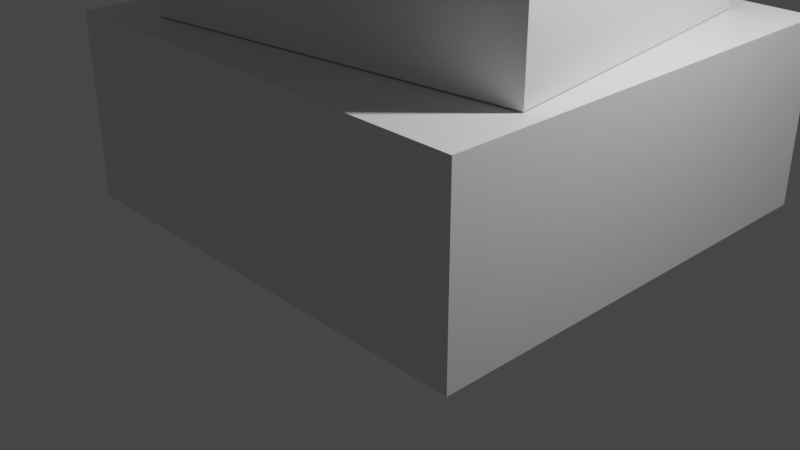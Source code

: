 # Source: gru1.blend  (saved by Blender 2.90.8; exported with 4.5.12 LTS)
import bpy
from mathutils import Matrix  # noqa: F401  (used for matrix-valued properties, if any)

bpy.ops.wm.read_factory_settings(use_empty=True)
scene = bpy.context.scene
scene.name = 'Scene'

# ---- collections
col_collection = bpy.data.collections.new('Collection'); scene.collection.children.link(col_collection)

# ---- materials (node trees are filled in below, after node groups)
mat_material = bpy.data.materials.new('Material')
mat_material.alpha_threshold = 0.0
mat_material.use_transparent_shadow = False
mat_material.line_color = (0.0, 0.0, 0.0, 1.0)

# ---- material node trees
mat_material.use_nodes = True; mat_material.node_tree.nodes.clear()
_N = mat_material.node_tree.nodes; _L = mat_material.node_tree.links
n0 = _N.new('ShaderNodeOutputMaterial'); n0.name = 'Material Output'; n0.location = (300, 300)
n1 = _N.new('ShaderNodeBsdfPrincipled'); n1.name = 'Principled BSDF'; n1.location = (10, 300)
n1.distribution = 'GGX'
n1.subsurface_method = 'BURLEY'
n1.inputs[2].default_value = 0.4
n1.inputs[3].default_value = 1.45
n1.inputs[27].default_value = (0.0, 0.0, 0.0, 1.0)
n1.inputs[28].default_value = 1.0
_L.new(n1.outputs[0], n0.inputs[0])
n0.is_active_output = True

# ---- world
world_world = bpy.data.worlds.new('World'); scene.world = world_world
world_world.use_nodes = True; world_world.node_tree.nodes.clear()
_N = world_world.node_tree.nodes; _L = world_world.node_tree.links
n0 = _N.new('ShaderNodeOutputWorld'); n0.name = 'World Output'; n0.location = (300, 300)
n1 = _N.new('ShaderNodeBackground'); n1.name = 'Background'; n1.location = (10, 300)
n1.inputs[0].default_value = (0.05088, 0.05088, 0.05088, 1.0)
_L.new(n1.outputs[0], n0.inputs[0])
n0.is_active_output = True
world_world.color = (0.05088, 0.05088, 0.05088)
world_world.use_sun_shadow = False
world_world.sun_shadow_jitter_overblur = 0.0

# ---- cameras
cam_camera = bpy.data.cameras.new('Camera')
cam_camera.clip_end = 100.0
cam_camera.ortho_scale = 7.314

# ---- lights
light_light = bpy.data.lights.new('Light', 'POINT')
light_light.transmission_factor = 0.0
light_light.energy = 1000.0
light_light.shadow_soft_size = 0.1
light_light.shadow_maximum_resolution = 0.006
light_light.use_absolute_resolution = True

# ---- meshes
me_cube = bpy.data.meshes.new('Cube')
me_cube.from_pydata([(1.0, 1.0, 1.0), (1.0, 1.0, -1.0), (1.0, -1.0, 1.0), (1.0, -1.0, -1.0), (-1.0, 1.0, 1.0), (-1.0, 1.0, -1.0), (-1.0, -1.0, 1.0), (-1.0, -1.0, -1.0)], [], [(0, 4, 6, 2), (3, 2, 6, 7), (7, 6, 4, 5), (5, 1, 3, 7), (1, 0, 2, 3), (5, 4, 0, 1)])
_uv = me_cube.uv_layers.new(name='UVMap')
_uv.uv.foreach_set('vector', [0.625, 0.5, 0.875, 0.5, 0.875, 0.75, 0.625, 0.75, 0.375, 0.75, 0.625, 0.75, 0.625, 1.0, 0.375, 1.0, 0.375, 0.0, 0.625, 0.0, 0.625, 0.25, 0.375, 0.25, 0.125, 0.5, 0.375, 0.5, 0.375, 0.75, 0.125, 0.75, 0.375, 0.5, 0.625, 0.5, 0.625, 0.75, 0.375, 0.75, 0.375, 0.25, 0.625, 0.25, 0.625, 0.5, 0.375, 0.5])
me_cube.materials.append(mat_material)
me_cube.use_remesh_preserve_volume = False
me_cube.use_remesh_preserve_attributes = False
me_cube.use_mirror_vertex_groups = False
me_cube.update()
me_cube_001 = bpy.data.meshes.new('Cube.001')
me_cube_001.from_pydata([(-1.0, -1.0, -1.0), (-1.0, -1.0, 1.0), (-1.0, 1.0, -1.0), (-1.0, 1.0, 1.0), (1.0, -1.0, -1.0), (1.0, -1.0, 1.0), (1.0, 1.0, -1.0), (1.0, 1.0, 1.0)], [], [(0, 1, 3, 2), (2, 3, 7, 6), (6, 7, 5, 4), (4, 5, 1, 0), (2, 6, 4, 0), (7, 3, 1, 5)])
_uv = me_cube_001.uv_layers.new(name='UVMap')
_uv.uv.foreach_set('vector', [0.375, 0.0, 0.625, 0.0, 0.625, 0.25, 0.375, 0.25, 0.375, 0.25, 0.625, 0.25, 0.625, 0.5, 0.375, 0.5, 0.375, 0.5, 0.625, 0.5, 0.625, 0.75, 0.375, 0.75, 0.375, 0.75, 0.625, 0.75, 0.625, 1.0, 0.375, 1.0, 0.125, 0.5, 0.375, 0.5, 0.375, 0.75, 0.125, 0.75, 0.625, 0.5, 0.875, 0.5, 0.875, 0.75, 0.625, 0.75])
me_cube_001.use_remesh_fix_poles = True
me_cube_001.use_remesh_preserve_attributes = False
me_cube_001.use_mirror_vertex_groups = False
me_cube_001.update()
me_cube_002 = bpy.data.meshes.new('Cube.002')
me_cube_002.from_pydata([(-1.0, -1.0, -1.0), (-1.0, -1.0, 1.0), (-1.0, 1.0, -1.0), (-1.0, 1.0, 1.0), (1.0, -1.0, -1.0), (1.0, -1.0, 1.0), (1.0, 1.0, -1.0), (1.0, 1.0, 1.0)], [], [(0, 1, 3, 2), (2, 3, 7, 6), (6, 7, 5, 4), (4, 5, 1, 0), (2, 6, 4, 0), (7, 3, 1, 5)])
_uv = me_cube_002.uv_layers.new(name='UVMap')
_uv.uv.foreach_set('vector', [0.375, 0.0, 0.625, 0.0, 0.625, 0.25, 0.375, 0.25, 0.375, 0.25, 0.625, 0.25, 0.625, 0.5, 0.375, 0.5, 0.375, 0.5, 0.625, 0.5, 0.625, 0.75, 0.375, 0.75, 0.375, 0.75, 0.625, 0.75, 0.625, 1.0, 0.375, 1.0, 0.125, 0.5, 0.375, 0.5, 0.375, 0.75, 0.125, 0.75, 0.625, 0.5, 0.875, 0.5, 0.875, 0.75, 0.625, 0.75])
me_cube_002.use_remesh_fix_poles = True
me_cube_002.use_remesh_preserve_attributes = False
me_cube_002.use_mirror_vertex_groups = False
me_cube_002.update()
me_cube_003 = bpy.data.meshes.new('Cube.003')
me_cube_003.from_pydata([(-1.0, -1.0, -1.0), (-1.0, -1.0, 1.0), (-1.0, 1.0, -1.0), (-1.0, 1.0, 1.0), (1.0, -1.0, -1.0), (1.0, -1.0, 1.0), (1.0, 1.0, -1.0), (1.0, 1.0, 1.0)], [], [(0, 1, 3, 2), (2, 3, 7, 6), (6, 7, 5, 4), (4, 5, 1, 0), (2, 6, 4, 0), (7, 3, 1, 5)])
_uv = me_cube_003.uv_layers.new(name='UVMap')
_uv.uv.foreach_set('vector', [0.375, 0.0, 0.625, 0.0, 0.625, 0.25, 0.375, 0.25, 0.375, 0.25, 0.625, 0.25, 0.625, 0.5, 0.375, 0.5, 0.375, 0.5, 0.625, 0.5, 0.625, 0.75, 0.375, 0.75, 0.375, 0.75, 0.625, 0.75, 0.625, 1.0, 0.375, 1.0, 0.125, 0.5, 0.375, 0.5, 0.375, 0.75, 0.125, 0.75, 0.625, 0.5, 0.875, 0.5, 0.875, 0.75, 0.625, 0.75])
me_cube_003.use_remesh_fix_poles = True
me_cube_003.use_remesh_preserve_attributes = False
me_cube_003.use_mirror_vertex_groups = False
me_cube_003.update()
me_cube_004 = bpy.data.meshes.new('Cube.004')
me_cube_004.from_pydata([(-1.0, -1.0, -1.0), (-1.0, -1.0, 1.0), (-1.0, 1.0, -1.0), (-1.0, 1.0, 1.0), (1.0, -1.0, -1.0), (1.0, -1.0, 1.0), (1.0, 1.0, -1.0), (1.0, 1.0, 1.0)], [], [(0, 1, 3, 2), (2, 3, 7, 6), (6, 7, 5, 4), (4, 5, 1, 0), (2, 6, 4, 0), (7, 3, 1, 5)])
_uv = me_cube_004.uv_layers.new(name='UVMap')
_uv.uv.foreach_set('vector', [0.375, 0.0, 0.625, 0.0, 0.625, 0.25, 0.375, 0.25, 0.375, 0.25, 0.625, 0.25, 0.625, 0.5, 0.375, 0.5, 0.375, 0.5, 0.625, 0.5, 0.625, 0.75, 0.375, 0.75, 0.375, 0.75, 0.625, 0.75, 0.625, 1.0, 0.375, 1.0, 0.125, 0.5, 0.375, 0.5, 0.375, 0.75, 0.125, 0.75, 0.625, 0.5, 0.875, 0.5, 0.875, 0.75, 0.625, 0.75])
me_cube_004.use_remesh_fix_poles = True
me_cube_004.use_remesh_preserve_attributes = False
me_cube_004.use_mirror_vertex_groups = False
me_cube_004.update()
me_cube_005 = bpy.data.meshes.new('Cube.005')
me_cube_005.from_pydata([(-1.0, -1.0, -1.0), (-1.0, -1.0, 1.0), (-1.0, 1.0, -1.0), (-1.0, 1.0, 1.0), (1.0, -1.0, -1.0), (1.0, -1.0, 1.0), (1.0, 1.0, -1.0), (1.0, 1.0, 1.0)], [], [(0, 1, 3, 2), (2, 3, 7, 6), (6, 7, 5, 4), (4, 5, 1, 0), (2, 6, 4, 0), (7, 3, 1, 5)])
_uv = me_cube_005.uv_layers.new(name='UVMap')
_uv.uv.foreach_set('vector', [0.375, 0.0, 0.625, 0.0, 0.625, 0.25, 0.375, 0.25, 0.375, 0.25, 0.625, 0.25, 0.625, 0.5, 0.375, 0.5, 0.375, 0.5, 0.625, 0.5, 0.625, 0.75, 0.375, 0.75, 0.375, 0.75, 0.625, 0.75, 0.625, 1.0, 0.375, 1.0, 0.125, 0.5, 0.375, 0.5, 0.375, 0.75, 0.125, 0.75, 0.625, 0.5, 0.875, 0.5, 0.875, 0.75, 0.625, 0.75])
me_cube_005.use_remesh_fix_poles = True
me_cube_005.use_remesh_preserve_attributes = False
me_cube_005.use_mirror_vertex_groups = False
me_cube_005.update()
me_plane_001 = bpy.data.meshes.new('Plane.001')
me_plane_001.from_pydata([(0.08263, -0.08263, 0.0), (-0.08263, -0.08263, 0.0), (-0.08263, 0.08263, 0.0), (0.08263, 0.08263, 0.0), (0.08263, -0.05842, -2.592), (-0.08263, -0.05842, -2.592), (-0.08263, 0.05842, -2.475), (0.08263, 0.05842, -2.475), (0.08216, 0.2365, -2.603), (-0.08306, 0.2395, -2.604), (-0.08216, 0.328, -2.464), (0.08306, 0.3249, -2.463), (0.08653, 0.317, -2.797), (-0.07573, 0.3307, -2.825), (-0.06856, 0.4916, -2.788), (0.0937, 0.4778, -2.76), (0.1795, 0.3348, -3.062), (0.02768, 0.3463, -3.126), (0.0811, 0.4616, -3.232), (0.2329, 0.4501, -3.167), (0.1711, -0.1303, -3.037), (0.02079, -0.1303, -3.106), (0.08951, -0.1303, -3.256), (0.2398, -0.1303, -3.187), (0.08263, -0.08263, -0.1584), (-0.08263, -0.08263, -0.1584), (-0.08263, 0.08263, -0.1584), (0.08263, 0.08263, -0.1584), (0.08263, -0.08263, -0.3167), (-0.08263, -0.08263, -0.3167), (-0.08263, 0.08263, -0.3167), (0.08263, 0.08263, -0.3167), (0.08263, -0.08263, -0.4751), (-0.08263, -0.08263, -0.4751), (-0.08263, 0.08263, -0.4751), (0.08263, 0.08263, -0.4751), (0.08263, -0.08263, -0.6334), (-0.08263, -0.08263, -0.6334), (-0.08263, 0.08263, -0.6334), (0.08263, 0.08263, -0.6334), (0.08263, -0.08263, -0.7918), (-0.08263, -0.08263, -0.7918), (-0.08263, 0.08263, -0.7918), (0.08263, 0.08263, -0.7918), (0.08263, -0.08263, -0.9501), (-0.08263, -0.08263, -0.9501), (-0.08263, 0.08263, -0.9501), (0.08263, 0.08263, -0.9501), (0.08263, -0.08263, -1.108), (-0.08263, -0.08263, -1.108), (-0.08263, 0.08263, -1.108), (0.08263, 0.08263, -1.108), (0.08263, -0.08263, -1.267), (-0.08263, -0.08263, -1.267), (-0.08263, 0.08263, -1.267), (0.08263, 0.08263, -1.267), (0.08263, -0.08263, -1.425), (-0.08263, -0.08263, -1.425), (-0.08263, 0.08263, -1.425), (0.08263, 0.08263, -1.425), (0.08263, -0.08263, -1.584), (-0.08263, -0.08263, -1.584), (-0.08263, 0.08263, -1.584), (0.08263, 0.08263, -1.584), (0.08263, -0.08263, -1.742), (-0.08263, -0.08263, -1.742), (-0.08263, 0.08263, -1.742), (0.08263, 0.08263, -1.742), (0.08263, -0.08263, -1.9), (-0.08263, -0.08263, -1.9), (-0.08263, 0.08263, -1.9), (0.08263, 0.08263, -1.9), (0.08263, -0.08263, -2.059), (-0.08263, -0.08263, -2.059), (-0.08263, 0.08263, -2.059), (0.08263, 0.08263, -2.059), (0.08263, -0.08263, -2.217), (-0.08263, -0.08263, -2.217), (-0.08263, 0.08263, -2.217), (0.08263, 0.08263, -2.217), (0.08263, -0.08263, -2.375), (-0.08263, -0.08263, -2.375), (-0.08263, 0.08263, -2.375), (0.08263, 0.08263, -2.375), (0.08263, 0.1411, -2.616), (-0.08263, 0.1411, -2.616), (-0.08263, 0.1411, -2.451), (0.08263, 0.1411, -2.451), (0.08542, 0.266, -2.697), (-0.07972, 0.2711, -2.7), (-0.07643, 0.4205, -2.629), (0.08871, 0.4153, -2.626), (0.119, 0.3119, -2.885), (-0.03648, 0.3282, -2.939), (-0.02017, 0.4926, -2.936), (0.1353, 0.4763, -2.882), (0.1594, 0.3098, -3.003), (0.003954, 0.3262, -3.057), (0.02027, 0.4906, -3.054), (0.1758, 0.4743, -3.0), (0.1711, 0.2661, -3.037), (0.02079, 0.2661, -3.106), (0.08951, 0.2661, -3.256), (0.2398, 0.2661, -3.187), (0.1711, 0.1339, -3.037), (0.02079, 0.1339, -3.106), (0.08951, 0.1339, -3.256), (0.2398, 0.1339, -3.187), (0.1711, 0.001788, -3.037), (0.02079, 0.001788, -3.106), (0.08951, 0.001788, -3.256), (0.2398, 0.001788, -3.187)], [], [(3, 2, 1, 0), (20, 21, 22, 23), (0, 1, 25, 24), (1, 2, 26, 25), (2, 3, 27, 26), (3, 0, 24, 27), (24, 25, 29, 28), (25, 26, 30, 29), (26, 27, 31, 30), (27, 24, 28, 31), (28, 29, 33, 32), (29, 30, 34, 33), (30, 31, 35, 34), (31, 28, 32, 35), (32, 33, 37, 36), (33, 34, 38, 37), (34, 35, 39, 38), (35, 32, 36, 39), (36, 37, 41, 40), (37, 38, 42, 41), (38, 39, 43, 42), (39, 36, 40, 43), (40, 41, 45, 44), (41, 42, 46, 45), (42, 43, 47, 46), (43, 40, 44, 47), (44, 45, 49, 48), (45, 46, 50, 49), (46, 47, 51, 50), (47, 44, 48, 51), (48, 49, 53, 52), (49, 50, 54, 53), (50, 51, 55, 54), (51, 48, 52, 55), (52, 53, 57, 56), (53, 54, 58, 57), (54, 55, 59, 58), (55, 52, 56, 59), (56, 57, 61, 60), (57, 58, 62, 61), (58, 59, 63, 62), (59, 56, 60, 63), (60, 61, 65, 64), (61, 62, 66, 65), (62, 63, 67, 66), (63, 60, 64, 67), (64, 65, 69, 68), (65, 66, 70, 69), (66, 67, 71, 70), (67, 64, 68, 71), (68, 69, 73, 72), (69, 70, 74, 73), (70, 71, 75, 74), (71, 68, 72, 75), (72, 73, 77, 76), (73, 74, 78, 77), (74, 75, 79, 78), (75, 72, 76, 79), (76, 77, 81, 80), (77, 78, 82, 81), (78, 79, 83, 82), (79, 76, 80, 83), (80, 81, 5, 4), (81, 82, 6, 5), (82, 83, 7, 6), (83, 80, 4, 7), (4, 5, 85, 84), (5, 6, 86, 85), (6, 7, 87, 86), (7, 4, 84, 87), (84, 85, 9, 8), (85, 86, 10, 9), (86, 87, 11, 10), (87, 84, 8, 11), (8, 9, 89, 88), (9, 10, 90, 89), (10, 11, 91, 90), (11, 8, 88, 91), (88, 89, 13, 12), (89, 90, 14, 13), (90, 91, 15, 14), (91, 88, 12, 15), (12, 13, 93, 92), (13, 14, 94, 93), (14, 15, 95, 94), (15, 12, 92, 95), (92, 93, 97, 96), (93, 94, 98, 97), (94, 95, 99, 98), (95, 92, 96, 99), (96, 97, 17, 16), (97, 98, 18, 17), (98, 99, 19, 18), (99, 96, 16, 19), (16, 17, 101, 100), (17, 18, 102, 101), (18, 19, 103, 102), (19, 16, 100, 103), (100, 101, 105, 104), (101, 102, 106, 105), (102, 103, 107, 106), (103, 100, 104, 107), (104, 105, 109, 108), (105, 106, 110, 109), (106, 107, 111, 110), (107, 104, 108, 111), (108, 109, 21, 20), (109, 110, 22, 21), (110, 111, 23, 22), (111, 108, 20, 23)])
me_plane_001.use_remesh_fix_poles = True
me_plane_001.use_remesh_preserve_attributes = False
me_plane_001.use_mirror_vertex_groups = False
me_plane_001.update()

# ---- objects
ob_cube = bpy.data.objects.new('Cube', me_cube)
ob_light = bpy.data.objects.new('Light', light_light)
ob_camera = bpy.data.objects.new('Camera', cam_camera)
ob_cube_001 = bpy.data.objects.new('Cube.001', me_cube_001)
ob_cube_002 = bpy.data.objects.new('Cube.002', me_cube_002)
ob_cube_003 = bpy.data.objects.new('Cube.003', me_cube_003)
ob_cube_004 = bpy.data.objects.new('Cube.004', me_cube_004)
ob_cube_005 = bpy.data.objects.new('Cube.005', me_cube_005)
ob_plane = bpy.data.objects.new('Plane', me_plane_001)

# ---- transforms, parenting, visibility, modifiers, constraints
ob_cube.location = (0.0, 0.644, 1.0)
ob_cube.scale = (2.5, 2.5, 1.0)
ob_cube.lock_rotations_4d = False
ob_cube.empty_display_type = 'ARROWS'
ob_cube.lineart.crease_threshold = 0.0
ob_light.location = (4.076, 1.005, 5.904)
ob_light.rotation_euler = (0.6503, 0.05522, 1.866)
ob_light.lock_rotations_4d = False
ob_light.empty_display_type = 'ARROWS'
ob_light.color = (0.0, 0.0, 0.0, 0.0)
ob_light.lineart.crease_threshold = 0.0
ob_camera.location = (7.359, -6.926, 4.958)
ob_camera.rotation_euler = (1.109, 0.0, 0.8149)
ob_camera.lock_rotations_4d = False
ob_camera.empty_display_type = 'ARROWS'
ob_camera.color = (0.0, 0.0, 0.0, 0.0)
ob_camera.display_type = 'WIRE'
ob_camera.lineart.crease_threshold = 0.0
ob_cube_001.parent = ob_cube
ob_cube_001.matrix_parent_inverse = Matrix(((0.4, -0.0, 0.0, -0.0), (-0.0, 0.4, -0.0, 0.0), (0.0, -0.0, 1.0, -1.0), (-0.0, 0.0, -0.0, 1.0)))
ob_cube_001.location = (0.0, 0.0, 3.012)
ob_cube_001.rotation_euler = (0.0, -0.0, 0.1381)
ob_cube_001.scale = (2.072, 1.838, 1.0)
ob_cube_001.lineart.crease_threshold = 0.0
_m = ob_cube_001.modifiers.new('Boolean', 'BOOLEAN')
_m.operation = 'UNION'
_m.solver = 'FAST'
ob_cube_002.parent = ob_cube_001
ob_cube_002.matrix_parent_inverse = Matrix(((0.4827, -0.0, 0.0, -0.0), (-0.0, 0.5439, -0.0, 0.0), (0.0, -0.0, 1.0, -3.012), (-0.0, 0.0, -0.0, 1.0)))
ob_cube_002.location = (0.0, 5.0, 14.5)
ob_cube_002.scale = (1.0, 5.0, 0.4459)
ob_cube_002.lineart.crease_threshold = 0.0
ob_cube_003.parent = ob_cube_001
ob_cube_003.matrix_parent_inverse = Matrix(((0.4827, -0.0, 0.0, -0.0), (-0.0, 0.5439, -0.0, 0.0), (0.0, -0.0, 1.0, -3.012), (-0.0, 0.0, -0.0, 1.0)))
ob_cube_003.location = (0.0, 0.0, 9.0)
ob_cube_003.scale = (1.0, 1.0, 5.255)
ob_cube_003.lineart.crease_threshold = 0.0
ob_cube_004.parent = ob_cube_001
ob_cube_004.matrix_parent_inverse = Matrix(((0.4827, -0.0, 0.0, -0.0), (-0.0, 0.5439, -0.0, 0.0), (0.0, -0.0, 1.0, -3.012), (-0.0, 0.0, -0.0, 1.0)))
ob_cube_004.location = (0.0, 9.0, 14.0)
ob_cube_004.scale = (1.0, 1.0, 0.2522)
ob_cube_004.lineart.crease_threshold = 0.0
ob_cube_005.parent = ob_cube_001
ob_cube_005.matrix_parent_inverse = Matrix(((0.4827, -0.0, 0.0, -0.0), (-0.0, 0.5439, -0.0, 0.0), (0.0, -0.0, 1.0, -3.012), (-0.0, 0.0, -0.0, 1.0)))
ob_cube_005.location = (0.0, 9.387, 13.53)
ob_cube_005.scale = (0.218, 0.2342, 0.2355)
ob_cube_005.lineart.crease_threshold = 0.0
ob_plane.parent = ob_cube_001
ob_plane.matrix_parent_inverse = Matrix(((0.4827, -0.0, 0.0, -0.0), (-0.0, 0.5439, -0.0, 0.0), (0.0, -0.0, 1.0, -3.012), (-0.0, 0.0, -0.0, 1.0)))
ob_plane.location = (0.0, 9.381, 13.3)
ob_plane.lineart.crease_threshold = 0.0

# ---- collection membership
col_collection.objects.link(ob_cube)
col_collection.objects.link(ob_light)
col_collection.objects.link(ob_camera)
col_collection.objects.link(ob_cube_001)
col_collection.objects.link(ob_cube_002)
col_collection.objects.link(ob_cube_003)
col_collection.objects.link(ob_cube_004)
col_collection.objects.link(ob_cube_005)
col_collection.objects.link(ob_plane)

# ---- scene / render settings (as saved in the file)
scene.camera = ob_camera
scene.frame_start = 1; scene.frame_end = 250; scene.frame_set(1)
scene.render.engine = 'BLENDER_EEVEE_NEXT'
scene.cycles.use_denoising = False
scene.cycles.samples = 128
scene.cycles.sampling_pattern = 'TABULATED_SOBOL'
scene.cycles.use_adaptive_sampling = False
scene.cycles.use_light_tree = False
scene.view_settings.view_transform = 'Filmic'
bpy.context.view_layer.update()
